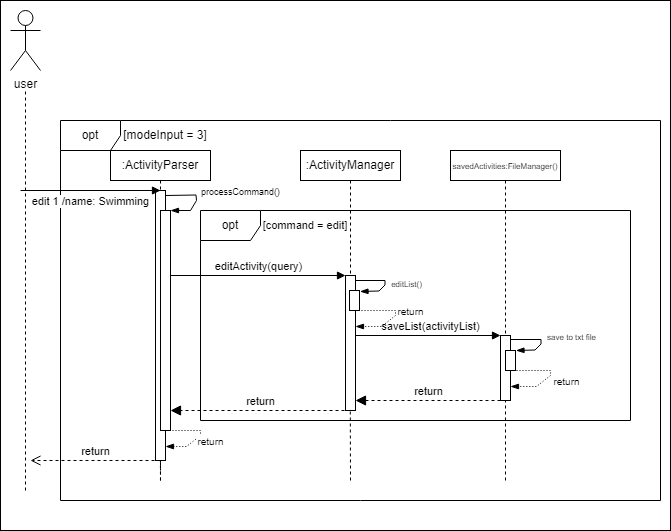

The diagram above was exported from draw.io. Its source (the exported page's mxGraphModel, read from the mxfile embedded in the PNG):
<mxGraphModel dx="357" dy="237" grid="1" gridSize="10" guides="1" tooltips="1" connect="1" arrows="1" fold="1" page="1" pageScale="1" pageWidth="850" pageHeight="1100" math="0" shadow="0">
  <root>
    <mxCell id="0" />
    <mxCell id="1" parent="0" />
    <mxCell id="2" value="" style="rounded=0;whiteSpace=wrap;html=1;" parent="1" vertex="1">
      <mxGeometry x="60" y="170" width="670" height="530" as="geometry" />
    </mxCell>
    <mxCell id="7" value="&lt;font style=&quot;font-size: 8px;&quot;&gt;save to txt file&lt;/font&gt;" style="html=1;verticalAlign=bottom;endArrow=blockThin;curved=0;rounded=0;endFill=1;" edge="1" parent="1">
      <mxGeometry x="0.1853" y="30" width="80" relative="1" as="geometry">
        <mxPoint x="565" y="509" as="sourcePoint" />
        <mxPoint x="575.5" y="520" as="targetPoint" />
        <Array as="points">
          <mxPoint x="585.5" y="509" />
          <mxPoint x="600.5" y="509" />
          <mxPoint x="600.5" y="513.5" />
          <mxPoint x="594.5" y="519.5" />
        </Array>
        <mxPoint x="9" y="-20" as="offset" />
      </mxGeometry>
    </mxCell>
    <mxCell id="6" value="&lt;font style=&quot;font-size: 8px;&quot;&gt;editList()&lt;/font&gt;" style="html=1;verticalAlign=bottom;endArrow=blockThin;curved=0;rounded=0;endFill=1;" edge="1" parent="1">
      <mxGeometry x="0.2255" y="23" width="80" relative="1" as="geometry">
        <mxPoint x="409" y="450" as="sourcePoint" />
        <mxPoint x="419.5" y="461" as="targetPoint" />
        <Array as="points">
          <mxPoint x="429.5" y="450" />
          <mxPoint x="444.5" y="450" />
          <mxPoint x="444.5" y="454.5" />
          <mxPoint x="438.5" y="460.5" />
        </Array>
        <mxPoint x="6" y="-10" as="offset" />
      </mxGeometry>
    </mxCell>
    <mxCell id="zv1oXFm6nTfDXzRLfGEf-2" value="" style="endArrow=none;dashed=1;html=1;rounded=0;" parent="1" target="zv1oXFm6nTfDXzRLfGEf-5" edge="1">
      <mxGeometry width="50" height="50" relative="1" as="geometry">
        <mxPoint x="565" y="650" as="sourcePoint" />
        <mxPoint x="495" y="580" as="targetPoint" />
      </mxGeometry>
    </mxCell>
    <mxCell id="zv1oXFm6nTfDXzRLfGEf-3" value="" style="endArrow=none;dashed=1;html=1;rounded=0;" parent="1" edge="1">
      <mxGeometry width="50" height="50" relative="1" as="geometry">
        <mxPoint x="220" y="545" as="sourcePoint" />
        <mxPoint x="220" y="650" as="targetPoint" />
      </mxGeometry>
    </mxCell>
    <mxCell id="zv1oXFm6nTfDXzRLfGEf-4" value="" style="endArrow=none;dashed=1;html=1;rounded=0;" parent="1" edge="1">
      <mxGeometry width="50" height="50" relative="1" as="geometry">
        <mxPoint x="219.96590909090912" y="650" as="sourcePoint" />
        <mxPoint x="219.5" y="445" as="targetPoint" />
      </mxGeometry>
    </mxCell>
    <mxCell id="zv1oXFm6nTfDXzRLfGEf-5" value="&lt;font style=&quot;font-size: 8px;&quot;&gt;savedActivities:FileManager()&lt;/font&gt;" style="shape=umlLifeline;perimeter=lifelinePerimeter;whiteSpace=wrap;html=1;container=1;dropTarget=0;collapsible=0;recursiveResize=0;outlineConnect=0;portConstraint=eastwest;newEdgeStyle={&quot;curved&quot;:0,&quot;rounded&quot;:0};size=30;" parent="1" vertex="1">
      <mxGeometry x="510" y="320" width="110" height="210" as="geometry" />
    </mxCell>
    <mxCell id="zv1oXFm6nTfDXzRLfGEf-6" value="" style="html=1;points=[[0,0,0,0,5],[0,1,0,0,-5],[1,0,0,0,5],[1,1,0,0,-5]];perimeter=orthogonalPerimeter;outlineConnect=0;targetShapes=umlLifeline;portConstraint=eastwest;newEdgeStyle={&quot;curved&quot;:0,&quot;rounded&quot;:0};" parent="1" vertex="1">
      <mxGeometry x="560" y="505" width="10" height="65" as="geometry" />
    </mxCell>
    <mxCell id="zv1oXFm6nTfDXzRLfGEf-7" value="" style="endArrow=none;dashed=1;html=1;rounded=0;exitX=0.5;exitY=0;exitDx=0;exitDy=0;" parent="1" edge="1">
      <mxGeometry width="50" height="50" relative="1" as="geometry">
        <mxPoint x="410" y="650" as="sourcePoint" />
        <mxPoint x="409.5" y="470" as="targetPoint" />
      </mxGeometry>
    </mxCell>
    <mxCell id="zv1oXFm6nTfDXzRLfGEf-8" value="opt" style="shape=umlFrame;whiteSpace=wrap;html=1;pointerEvents=0;" parent="1" vertex="1">
      <mxGeometry x="120" y="290" width="600" height="380" as="geometry" />
    </mxCell>
    <mxCell id="zv1oXFm6nTfDXzRLfGEf-9" value="[modeInput = 3]" style="text;html=1;align=center;verticalAlign=middle;whiteSpace=wrap;rounded=0;" parent="1" vertex="1">
      <mxGeometry x="180" y="290" width="90" height="30" as="geometry" />
    </mxCell>
    <mxCell id="zv1oXFm6nTfDXzRLfGEf-10" value=":ActivityParser" style="shape=umlLifeline;perimeter=lifelinePerimeter;whiteSpace=wrap;html=1;container=1;dropTarget=0;collapsible=0;recursiveResize=0;outlineConnect=0;portConstraint=eastwest;newEdgeStyle={&quot;curved&quot;:0,&quot;rounded&quot;:0};size=30;" parent="1" vertex="1">
      <mxGeometry x="170" y="320" width="100" height="320" as="geometry" />
    </mxCell>
    <mxCell id="zv1oXFm6nTfDXzRLfGEf-11" value="" style="html=1;points=[[0,0,0,0,5],[0,1,0,0,-5],[1,0,0,0,5],[1,1,0,0,-5]];perimeter=orthogonalPerimeter;outlineConnect=0;targetShapes=umlLifeline;portConstraint=eastwest;newEdgeStyle={&quot;curved&quot;:0,&quot;rounded&quot;:0};" parent="zv1oXFm6nTfDXzRLfGEf-10" vertex="1">
      <mxGeometry x="45" y="40" width="10" height="270" as="geometry" />
    </mxCell>
    <mxCell id="zv1oXFm6nTfDXzRLfGEf-12" value="" style="html=1;points=[[0,0,0,0,5],[0,1,0,0,-5],[1,0,0,0,5],[1,1,0,0,-5]];perimeter=orthogonalPerimeter;outlineConnect=0;targetShapes=umlLifeline;portConstraint=eastwest;newEdgeStyle={&quot;curved&quot;:0,&quot;rounded&quot;:0};" parent="zv1oXFm6nTfDXzRLfGEf-10" vertex="1">
      <mxGeometry x="50" y="60" width="10" height="220" as="geometry" />
    </mxCell>
    <mxCell id="zv1oXFm6nTfDXzRLfGEf-14" value=":ActivityManager" style="shape=umlLifeline;perimeter=lifelinePerimeter;whiteSpace=wrap;html=1;container=1;dropTarget=0;collapsible=0;recursiveResize=0;outlineConnect=0;portConstraint=eastwest;newEdgeStyle={&quot;curved&quot;:0,&quot;rounded&quot;:0};size=30;" parent="1" vertex="1">
      <mxGeometry x="360" y="320" width="100" height="210" as="geometry" />
    </mxCell>
    <mxCell id="zv1oXFm6nTfDXzRLfGEf-15" value="" style="html=1;points=[[0,0,0,0,5],[0,1,0,0,-5],[1,0,0,0,5],[1,1,0,0,-5]];perimeter=orthogonalPerimeter;outlineConnect=0;targetShapes=umlLifeline;portConstraint=eastwest;newEdgeStyle={&quot;curved&quot;:0,&quot;rounded&quot;:0};" parent="1" vertex="1">
      <mxGeometry x="405" y="445" width="10" height="135" as="geometry" />
    </mxCell>
    <mxCell id="zv1oXFm6nTfDXzRLfGEf-16" value="user&lt;br&gt;" style="shape=umlActor;verticalLabelPosition=bottom;verticalAlign=top;html=1;outlineConnect=0;" parent="1" vertex="1">
      <mxGeometry x="70" y="180" width="30" height="60" as="geometry" />
    </mxCell>
    <mxCell id="zv1oXFm6nTfDXzRLfGEf-17" value="" style="endArrow=none;dashed=1;html=1;rounded=0;exitX=0.5;exitY=0;exitDx=0;exitDy=0;exitPerimeter=0;" parent="1" edge="1">
      <mxGeometry width="50" height="50" relative="1" as="geometry">
        <mxPoint x="85" y="660" as="sourcePoint" />
        <mxPoint x="85" y="260" as="targetPoint" />
      </mxGeometry>
    </mxCell>
    <mxCell id="zv1oXFm6nTfDXzRLfGEf-18" value="opt" style="shape=umlFrame;whiteSpace=wrap;html=1;pointerEvents=0;" parent="1" vertex="1">
      <mxGeometry x="260" y="380" width="430" height="210" as="geometry" />
    </mxCell>
    <mxCell id="zv1oXFm6nTfDXzRLfGEf-19" value="editActivity(query)" style="html=1;verticalAlign=bottom;endArrow=block;curved=0;rounded=0;" parent="1" source="zv1oXFm6nTfDXzRLfGEf-12" edge="1">
      <mxGeometry x="0.0057" width="80" relative="1" as="geometry">
        <mxPoint x="325" y="445" as="sourcePoint" />
        <mxPoint x="405" y="445" as="targetPoint" />
        <mxPoint as="offset" />
      </mxGeometry>
    </mxCell>
    <mxCell id="zv1oXFm6nTfDXzRLfGEf-20" value="&lt;font style=&quot;font-size: 11px;&quot;&gt;[command = edit]&lt;/font&gt;" style="text;html=1;strokeColor=none;fillColor=none;align=center;verticalAlign=middle;whiteSpace=wrap;rounded=0;" parent="1" vertex="1">
      <mxGeometry x="315" y="380" width="100" height="30" as="geometry" />
    </mxCell>
    <mxCell id="zv1oXFm6nTfDXzRLfGEf-21" value="" style="html=1;points=[[0,0,0,0,5],[0,1,0,0,-5],[1,0,0,0,5],[1,1,0,0,-5]];perimeter=orthogonalPerimeter;outlineConnect=0;targetShapes=umlLifeline;portConstraint=eastwest;newEdgeStyle={&quot;curved&quot;:0,&quot;rounded&quot;:0};" parent="1" vertex="1">
      <mxGeometry x="409" y="460" width="10" height="20" as="geometry" />
    </mxCell>
    <mxCell id="zv1oXFm6nTfDXzRLfGEf-23" value="saveList(activityList)" style="html=1;verticalAlign=bottom;endArrow=block;curved=0;rounded=0;" parent="1" target="zv1oXFm6nTfDXzRLfGEf-6" edge="1">
      <mxGeometry x="0.0345" width="80" relative="1" as="geometry">
        <mxPoint x="415" y="505" as="sourcePoint" />
        <mxPoint x="495" y="505" as="targetPoint" />
        <mxPoint as="offset" />
      </mxGeometry>
    </mxCell>
    <mxCell id="zv1oXFm6nTfDXzRLfGEf-24" value="" style="html=1;points=[[0,0,0,0,5],[0,1,0,0,-5],[1,0,0,0,5],[1,1,0,0,-5]];perimeter=orthogonalPerimeter;outlineConnect=0;targetShapes=umlLifeline;portConstraint=eastwest;newEdgeStyle={&quot;curved&quot;:0,&quot;rounded&quot;:0};" parent="1" vertex="1">
      <mxGeometry x="565" y="520" width="10" height="20" as="geometry" />
    </mxCell>
    <mxCell id="zv1oXFm6nTfDXzRLfGEf-27" value="return" style="html=1;verticalAlign=bottom;endArrow=block;dashed=1;endSize=8;curved=0;rounded=0;endFill=1;" parent="1" target="zv1oXFm6nTfDXzRLfGEf-15" edge="1">
      <mxGeometry relative="1" as="geometry">
        <mxPoint x="560" y="570" as="sourcePoint" />
        <mxPoint x="480" y="570" as="targetPoint" />
      </mxGeometry>
    </mxCell>
    <mxCell id="zv1oXFm6nTfDXzRLfGEf-28" value="return" style="html=1;verticalAlign=bottom;endArrow=block;dashed=1;endSize=8;curved=0;rounded=0;endFill=1;" parent="1" target="zv1oXFm6nTfDXzRLfGEf-12" edge="1">
      <mxGeometry relative="1" as="geometry">
        <mxPoint x="410" y="580" as="sourcePoint" />
        <mxPoint x="330" y="580" as="targetPoint" />
      </mxGeometry>
    </mxCell>
    <mxCell id="zv1oXFm6nTfDXzRLfGEf-30" value="return" style="html=1;verticalAlign=bottom;endArrow=open;dashed=1;endSize=8;curved=0;rounded=0;" parent="1" edge="1">
      <mxGeometry relative="1" as="geometry">
        <mxPoint x="220" y="630" as="sourcePoint" />
        <mxPoint x="90" y="630" as="targetPoint" />
      </mxGeometry>
    </mxCell>
    <mxCell id="zv1oXFm6nTfDXzRLfGEf-31" value="edit 1 /name: Swimming" style="html=1;verticalAlign=bottom;endArrow=block;curved=0;rounded=0;" parent="1" edge="1">
      <mxGeometry y="-20" width="80" relative="1" as="geometry">
        <mxPoint x="80" y="360" as="sourcePoint" />
        <mxPoint x="220" y="360" as="targetPoint" />
        <mxPoint as="offset" />
      </mxGeometry>
    </mxCell>
    <mxCell id="3" value="&lt;font style=&quot;font-size: 10px;&quot;&gt;return&lt;/font&gt;" style="html=1;verticalAlign=bottom;endArrow=blockThin;curved=0;rounded=0;exitX=1;exitY=0;exitDx=0;exitDy=5;exitPerimeter=0;endFill=1;dashed=1;dashPattern=1 2;" edge="1" parent="1">
      <mxGeometry x="0.0135" y="22" width="80" relative="1" as="geometry">
        <mxPoint x="570" y="540" as="sourcePoint" />
        <mxPoint x="570" y="556" as="targetPoint" />
        <Array as="points">
          <mxPoint x="585" y="540" />
          <mxPoint x="610" y="540" />
          <mxPoint x="610" y="545" />
          <mxPoint x="596" y="556" />
        </Array>
        <mxPoint x="2" y="-2" as="offset" />
      </mxGeometry>
    </mxCell>
    <mxCell id="4" value="&lt;font style=&quot;font-size: 10px;&quot;&gt;return&lt;/font&gt;" style="html=1;verticalAlign=bottom;endArrow=blockThin;curved=0;rounded=0;exitX=1;exitY=0;exitDx=0;exitDy=5;exitPerimeter=0;endFill=1;dashed=1;dashPattern=1 2;" edge="1" parent="1">
      <mxGeometry x="0.1074" y="18" width="80" relative="1" as="geometry">
        <mxPoint x="220" y="600" as="sourcePoint" />
        <mxPoint x="225" y="616" as="targetPoint" />
        <Array as="points">
          <mxPoint x="235" y="600" />
          <mxPoint x="260" y="600" />
          <mxPoint x="260" y="605" />
          <mxPoint x="246" y="616" />
        </Array>
        <mxPoint as="offset" />
      </mxGeometry>
    </mxCell>
    <mxCell id="5" value="&lt;font style=&quot;font-size: 9px;&quot;&gt;processCommand()&lt;/font&gt;" style="html=1;verticalAlign=bottom;endArrow=blockThin;curved=0;rounded=0;endFill=1;" edge="1" parent="1" target="zv1oXFm6nTfDXzRLfGEf-12">
      <mxGeometry x="0.0645" y="44" width="80" relative="1" as="geometry">
        <mxPoint x="225" y="365" as="sourcePoint" />
        <mxPoint x="230.5" y="371" as="targetPoint" />
        <Array as="points">
          <mxPoint x="255.5" y="364.5" />
          <mxPoint x="256" y="370" />
          <mxPoint x="250" y="380" />
        </Array>
        <mxPoint x="6" y="-23" as="offset" />
      </mxGeometry>
    </mxCell>
    <mxCell id="8" value="&lt;font style=&quot;font-size: 10px;&quot;&gt;return&lt;/font&gt;" style="html=1;verticalAlign=bottom;endArrow=blockThin;curved=0;rounded=0;exitX=1;exitY=0;exitDx=0;exitDy=5;exitPerimeter=0;endFill=1;dashed=1;dashPattern=1 2;" edge="1" parent="1">
      <mxGeometry x="0.0135" y="16" width="80" relative="1" as="geometry">
        <mxPoint x="415" y="480" as="sourcePoint" />
        <mxPoint x="415" y="496" as="targetPoint" />
        <Array as="points">
          <mxPoint x="430" y="480" />
          <mxPoint x="455" y="480" />
          <mxPoint x="455" y="485" />
          <mxPoint x="441" y="496" />
        </Array>
        <mxPoint x="5" y="-8" as="offset" />
      </mxGeometry>
    </mxCell>
  </root>
</mxGraphModel>